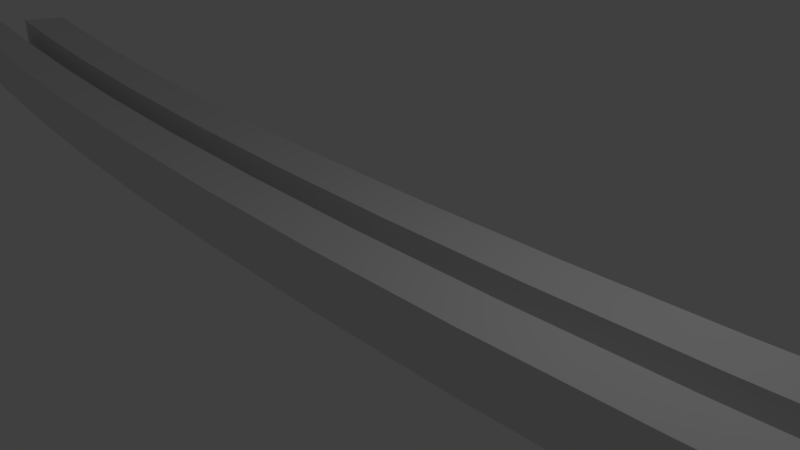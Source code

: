 # Source: CurvedSlider.blend  (saved by Blender 2.79.0; exported with 4.5.12 LTS)
import bpy
from mathutils import Matrix  # noqa: F401  (used for matrix-valued properties, if any)

bpy.ops.wm.read_factory_settings(use_empty=True)
scene = bpy.context.scene
scene.name = 'Scene'

# ---- collections
col_collection_1 = bpy.data.collections.new('Collection 1'); scene.collection.children.link(col_collection_1)

# ---- materials (node trees are filled in below, after node groups)
mat_material = bpy.data.materials.new('Material')
mat_material.alpha_threshold = 0.0
mat_material.use_transparent_shadow = False
mat_material.roughness = 0.5
mat_material.line_color = (0.0, 0.0, 0.0, 1.0)

# ---- material node trees

# ---- world
world_world = bpy.data.worlds.new('World'); scene.world = world_world
world_world.color = (0.05088, 0.05088, 0.05088)
world_world.use_sun_shadow = False
world_world.sun_shadow_jitter_overblur = 0.0
world_world.cycles.sampling_method = 'MANUAL'

# ---- cameras
cam_camera = bpy.data.cameras.new('Camera')
cam_camera.clip_end = 100.0
cam_camera.lens = 35.0
cam_camera.sensor_width = 32.0
cam_camera.sensor_height = 18.0
cam_camera.ortho_scale = 7.314
cam_camera.dof.focus_distance = 0.0
cam_camera.dof.aperture_fstop = 128.0

# ---- lights
light_lamp = bpy.data.lights.new('Lamp', 'POINT')
light_lamp.transmission_factor = 0.0
light_lamp.cutoff_distance = 30.0
light_lamp.energy = 100.0
light_lamp.shadow_buffer_clip_start = 1.001
light_lamp.shadow_soft_size = 0.1
light_lamp.shadow_maximum_resolution = 0.006
light_lamp.use_absolute_resolution = True

# ---- meshes
me_cube_002 = bpy.data.meshes.new('Cube.002')
me_cube_002.from_pydata([(-1.0, -1.0, -1.0), (-1.0, -1.0, 1.0), (-1.0, 1.0, -1.0), (-1.0, 1.0, 1.0), (1.0, -1.0, -1.0), (1.0, -1.0, 1.0), (1.0, 1.0, -1.0), (1.0, 1.0, 1.0)], [], [(0, 1, 3, 2), (2, 3, 7, 6), (6, 7, 5, 4), (4, 5, 1, 0), (2, 6, 4, 0), (7, 3, 1, 5)])
me_cube_002.use_remesh_preserve_volume = False
me_cube_002.use_remesh_preserve_attributes = False
me_cube_002.use_mirror_vertex_groups = False
me_cube_002.update()
me_cylinder = bpy.data.meshes.new('Cylinder')
me_cylinder.from_pydata([(0.0, 1.0, -1.0), (0.0, 1.0, 1.0), (0.1951, 0.9808, -1.0), (0.1951, 0.9808, 1.0), (0.3827, 0.9239, -1.0), (0.3827, 0.9239, 1.0), (0.5556, 0.8315, -1.0), (0.5556, 0.8315, 1.0), (0.7071, 0.7071, -1.0), (0.7071, 0.7071, 1.0), (0.8315, 0.5556, -1.0), (0.8315, 0.5556, 1.0), (0.9239, 0.3827, -1.0), (0.9239, 0.3827, 1.0), (0.9808, 0.1951, -1.0), (0.9808, 0.1951, 1.0), (1.0, 7.55e-08, -1.0), (1.0, 7.55e-08, 1.0), (0.9808, -0.1951, -1.0), (0.9808, -0.1951, 1.0), (0.9239, -0.3827, -1.0), (0.9239, -0.3827, 1.0), (0.8315, -0.5556, -1.0), (0.8315, -0.5556, 1.0), (0.7071, -0.7071, -1.0), (0.7071, -0.7071, 1.0), (0.5556, -0.8315, -1.0), (0.5556, -0.8315, 1.0), (0.3827, -0.9239, -1.0), (0.3827, -0.9239, 1.0), (0.1951, -0.9808, -1.0), (0.1951, -0.9808, 1.0), (-3.258e-07, -1.0, -1.0), (-3.258e-07, -1.0, 1.0), (-0.1951, -0.9808, -1.0), (-0.1951, -0.9808, 1.0), (-0.3827, -0.9239, -1.0), (-0.3827, -0.9239, 1.0), (-0.5556, -0.8315, -1.0), (-0.5556, -0.8315, 1.0), (-0.7071, -0.7071, -1.0), (-0.7071, -0.7071, 1.0), (-0.8315, -0.5556, -1.0), (-0.8315, -0.5556, 1.0), (-0.9239, -0.3827, -1.0), (-0.9239, -0.3827, 1.0), (-0.9808, -0.1951, -1.0), (-0.9808, -0.1951, 1.0), (-1.0, 9.656e-07, -1.0), (-1.0, 9.656e-07, 1.0), (-0.9808, 0.1951, -1.0), (-0.9808, 0.1951, 1.0), (-0.9239, 0.3827, -1.0), (-0.9239, 0.3827, 1.0), (-0.8315, 0.5556, -1.0), (-0.8315, 0.5556, 1.0), (-0.7071, 0.7071, -1.0), (-0.7071, 0.7071, 1.0), (-0.5556, 0.8315, -1.0), (-0.5556, 0.8315, 1.0), (-0.3827, 0.9239, -1.0), (-0.3827, 0.9239, 1.0), (-0.1951, 0.9808, -1.0), (-0.1951, 0.9808, 1.0)], [], [(0, 1, 3, 2), (2, 3, 5, 4), (4, 5, 7, 6), (6, 7, 9, 8), (8, 9, 11, 10), (10, 11, 13, 12), (12, 13, 15, 14), (14, 15, 17, 16), (16, 17, 19, 18), (18, 19, 21, 20), (20, 21, 23, 22), (22, 23, 25, 24), (24, 25, 27, 26), (26, 27, 29, 28), (28, 29, 31, 30), (30, 31, 33, 32), (32, 33, 35, 34), (34, 35, 37, 36), (36, 37, 39, 38), (38, 39, 41, 40), (40, 41, 43, 42), (42, 43, 45, 44), (44, 45, 47, 46), (46, 47, 49, 48), (48, 49, 51, 50), (50, 51, 53, 52), (52, 53, 55, 54), (54, 55, 57, 56), (56, 57, 59, 58), (58, 59, 61, 60), (3, 1, 63, 61, 59, 57, 55, 53, 51, 49, 47, 45, 43, 41, 39, 37, 35, 33, 31, 29, 27, 25, 23, 21, 19, 17, 15, 13, 11, 9, 7, 5), (60, 61, 63, 62), (62, 63, 1, 0), (0, 2, 4, 6, 8, 10, 12, 14, 16, 18, 20, 22, 24, 26, 28, 30, 32, 34, 36, 38, 40, 42, 44, 46, 48, 50, 52, 54, 56, 58, 60, 62)])
me_cylinder.use_remesh_preserve_volume = False
me_cylinder.use_remesh_preserve_attributes = False
me_cylinder.use_mirror_vertex_groups = False
me_cylinder.update()
me_cube = bpy.data.meshes.new('Cube')
me_cube.from_pydata([(11.6, 1.576, -0.2299), (9.292, 1.15, -0.2299), (6.974, 0.8179, -0.2299), (4.652, 0.5807, -0.2299), (2.327, 0.4382, -0.2299), (2.705e-06, 0.3908, -0.2299), (-2.327, 0.4382, -0.2299), (-4.652, 0.5807, -0.2299), (-6.974, 0.8179, -0.2299), (-9.292, 1.15, -0.2299), (-11.6, 1.576, -0.2299), (11.66, 0.801, -0.2299), (9.34, 0.3723, -0.2299), (7.01, 0.03861, -0.2299), (4.676, -0.1999, -0.2299), (2.339, -0.343, -0.2299), (-1.464e-06, -0.3908, -0.2299), (-2.339, -0.343, -0.2299), (-4.676, -0.1999, -0.2299), (-7.01, 0.03861, -0.2299), (-9.34, 0.3723, -0.2299), (-11.66, 0.801, -0.2299), (13.43, 3.345, -0.4365), (14.25, 0.299, -0.4365), (-14.25, 0.299, -0.4365), (-13.43, 3.345, -0.4365), (13.43, 3.345, 0.4365), (14.25, 0.299, 0.4365), (-14.25, 0.299, 0.4365), (-13.43, 3.345, 0.4365), (11.23, 2.807, -0.4365), (9.011, 2.365, -0.4365), (6.773, 2.021, -0.4365), (4.523, 1.774, -0.4365), (2.263, 1.626, -0.4365), (2.632e-06, 1.577, -0.4365), (-2.263, 1.626, -0.4365), (-4.523, 1.774, -0.4365), (-6.773, 2.021, -0.4365), (-9.011, 2.365, -0.4365), (-11.23, 2.807, -0.4365), (11.91, -0.2719, -0.4365), (9.558, -0.7404, -0.4365), (7.185, -1.106, -0.4365), (4.797, -1.367, -0.4365), (2.401, -1.524, -0.4365), (-1.503e-06, -1.577, -0.4365), (-2.401, -1.524, -0.4365), (-4.797, -1.367, -0.4365), (-7.185, -1.106, -0.4365), (-9.558, -0.7404, -0.4365), (-11.91, -0.2719, -0.4365), (11.23, 2.807, 0.4365), (9.011, 2.365, 0.4365), (6.773, 2.021, 0.4365), (4.523, 1.774, 0.4365), (2.263, 1.626, 0.4365), (3.644e-06, 1.577, 0.4365), (-2.263, 1.626, 0.4365), (-4.523, 1.774, 0.4365), (-6.773, 2.021, 0.4365), (-9.011, 2.365, 0.4365), (-11.23, 2.807, 0.4365), (11.91, -0.2719, 0.4365), (9.558, -0.7404, 0.4365), (7.185, -1.106, 0.4365), (4.797, -1.367, 0.4365), (2.401, -1.524, 0.4365), (-7.516e-06, -1.577, 0.4365), (-2.401, -1.524, 0.4365), (-4.797, -1.367, 0.4365), (-7.185, -1.106, 0.4365), (-9.558, -0.7404, 0.4365), (-11.91, -0.2719, 0.4365), (-2.339, -0.343, 0.4365), (-2.327, 0.4382, 0.4365), (-4.627, 0.5792, 0.4365), (-4.652, 0.5807, 0.4365), (-2.349, -0.3424, 0.4365), (-4.676, -0.1999, 0.4365), (-6.932, 0.8136, 0.4365), (-6.974, 0.8179, 0.4365), (-4.695, -0.1979, 0.4365), (-7.01, 0.03861, 0.4365), (-9.227, 1.141, 0.4365), (-9.292, 1.15, 0.4365), (-7.034, 0.04195, 0.4365), (-9.34, 0.3723, 0.4365), (-11.51, 1.559, 0.4365), (-11.6, 1.576, 0.4365), (-9.361, 0.3762, 0.4365), (-11.66, 0.801, 0.4365), (-13.77, 2.066, -0.2299), (-13.77, 2.066, 0.4365), (-11.68, 0.8035, 0.4365), (-13.97, 1.322, -0.2299), (-13.97, 1.322, 0.4365), (2.327, 0.4382, 0.4365), (2.315, 0.438, 0.4365), (3.499e-06, 0.3908, 0.4365), (-2.315, 0.438, 0.4365), (-5.934e-06, -0.3908, 0.4365), (4.652, 0.5807, 0.4365), (4.627, 0.5792, 0.4365), (2.339, -0.343, 0.4365), (6.974, 0.8179, 0.4365), (6.932, 0.8136, 0.4365), (4.676, -0.1999, 0.4365), (2.349, -0.3424, 0.4365), (9.292, 1.15, 0.4365), (9.227, 1.141, 0.4365), (7.01, 0.0386, 0.4365), (4.695, -0.1979, 0.4365), (11.6, 1.576, 0.4365), (11.51, 1.559, 0.4365), (9.34, 0.3723, 0.4365), (7.034, 0.04194, 0.4365), (13.77, 2.066, 0.4365), (13.77, 2.066, -0.2299), (11.66, 0.801, 0.4365), (9.361, 0.3762, 0.4365), (13.97, 1.322, -0.2299), (13.97, 1.322, 0.4365), (11.68, 0.8035, 0.4365)], [], [(10, 92, 95, 21), (21, 95, 96, 94, 91), (11, 12, 115, 120, 119), (12, 13, 111, 116, 115), (13, 14, 107, 112, 111), (14, 15, 104, 108, 107), (15, 16, 101, 104), (16, 17, 74, 101), (17, 18, 79, 78, 74), (18, 19, 83, 82, 79), (19, 20, 87, 86, 83), (20, 21, 91, 90, 87), (0, 1, 12, 11), (1, 2, 13, 12), (2, 3, 14, 13), (3, 4, 15, 14), (4, 5, 16, 15), (5, 6, 17, 16), (6, 7, 18, 17), (7, 8, 19, 18), (8, 9, 20, 19), (9, 10, 21, 20), (40, 51, 24, 25), (62, 29, 93, 89, 88), (22, 26, 117, 118, 121, 122, 27, 23), (51, 73, 28, 24), (24, 28, 96, 95, 92, 93, 29, 25), (62, 40, 25, 29), (26, 22, 30, 52), (52, 30, 31, 53), (53, 31, 32, 54), (54, 32, 33, 55), (55, 33, 34, 56), (56, 34, 35, 57), (57, 35, 36, 58), (58, 36, 37, 59), (59, 37, 38, 60), (60, 38, 39, 61), (61, 39, 40, 62), (23, 27, 63, 41), (41, 63, 64, 42), (42, 64, 65, 43), (43, 65, 66, 44), (44, 66, 67, 45), (45, 67, 68, 46), (46, 68, 69, 47), (47, 69, 70, 48), (48, 70, 71, 49), (49, 71, 72, 50), (50, 72, 73, 51), (26, 52, 114, 113, 117), (52, 53, 110, 109, 114), (53, 54, 106, 105, 110), (54, 55, 103, 102, 106), (55, 56, 98, 97, 103), (56, 57, 99, 98), (57, 58, 100, 99), (58, 59, 76, 75, 100), (59, 60, 80, 77, 76), (60, 61, 84, 81, 80), (61, 62, 88, 85, 84), (22, 23, 41, 30), (30, 41, 42, 31), (31, 42, 43, 32), (32, 43, 44, 33), (33, 44, 45, 34), (34, 45, 46, 35), (35, 46, 47, 36), (36, 47, 48, 37), (37, 48, 49, 38), (38, 49, 50, 39), (39, 50, 51, 40), (105, 2, 1, 109, 110), (108, 104, 101, 68, 67), (99, 5, 4, 97, 98), (97, 4, 3, 102, 103), (113, 0, 118, 117), (78, 79, 82, 70, 69), (109, 1, 0, 113, 114), (82, 83, 86, 71, 70), (90, 91, 94, 73, 72), (86, 87, 90, 72, 71), (101, 74, 78, 69, 68), (89, 10, 9, 85, 88), (85, 9, 8, 81, 84), (112, 107, 108, 67, 66), (75, 6, 5, 99, 100), (77, 7, 6, 75, 76), (92, 10, 89, 93), (122, 123, 63, 27), (123, 119, 120, 64, 63), (102, 3, 2, 105, 106), (116, 111, 112, 66, 65), (94, 96, 28, 73), (121, 11, 119, 123, 122), (120, 115, 116, 65, 64), (81, 8, 7, 77, 80), (118, 0, 11, 121)])
me_cube.materials.append(mat_material)
me_cube.use_remesh_preserve_volume = False
me_cube.use_remesh_preserve_attributes = False
me_cube.use_mirror_vertex_groups = False
me_cube.update()

# ---- objects
ob_cube_001 = bpy.data.objects.new('Cube.001', me_cube_002)
ob_cylinder = bpy.data.objects.new('Cylinder', me_cylinder)
ob_lamp = bpy.data.objects.new('Lamp', light_lamp)
ob_camera = bpy.data.objects.new('Camera', cam_camera)
ob_cube = bpy.data.objects.new('Cube', me_cube)

# ---- transforms, parenting, visibility, modifiers, constraints
ob_cube_001.location = (13.45, 0.9797, 0.3354)
ob_cube_001.rotation_euler = (0.0, -0.0, 1.678)
ob_cube_001.scale = (0.2065, 0.2065, 0.5578)
ob_cube_001.lineart.crease_threshold = 0.0
ob_cylinder.location = (13.02, 0.8485, 0.9114)
ob_cylinder.scale = (1.0, 1.0, 0.3486)
ob_cylinder.lineart.crease_threshold = 0.0
ob_lamp.location = (4.076, 1.005, 5.904)
ob_lamp.rotation_euler = (0.6503, 0.05522, 1.866)
ob_lamp.lock_rotations_4d = False
ob_lamp.empty_display_type = 'ARROWS'
ob_lamp.color = (0.0, 0.0, 0.0, 0.0)
ob_lamp.lineart.crease_threshold = 0.0
ob_camera.location = (7.481, -6.508, 5.344)
ob_camera.rotation_euler = (1.109, 0.0, 0.8149)
ob_camera.lock_rotations_4d = False
ob_camera.empty_display_type = 'ARROWS'
ob_camera.color = (0.0, 0.0, 0.0, 0.0)
ob_camera.display_type = 'WIRE'
ob_camera.lineart.crease_threshold = 0.0
ob_cube.location = (0.0, 0.0, 0.0)
ob_cube.scale = (1.0, 0.6129, 1.0)
ob_cube.lock_rotations_4d = False
ob_cube.empty_display_type = 'ARROWS'
ob_cube.lineart.crease_threshold = 0.0

# ---- collection membership
col_collection_1.objects.link(ob_cube_001)
col_collection_1.objects.link(ob_cylinder)
col_collection_1.objects.link(ob_lamp)
col_collection_1.objects.link(ob_camera)
col_collection_1.objects.link(ob_cube)

# ---- scene / render settings (as saved in the file)
scene.camera = ob_camera
scene.frame_start = 1; scene.frame_end = 250; scene.frame_set(1)
scene.render.engine = 'BLENDER_EEVEE_NEXT'
scene.render.resolution_percentage = 50
scene.render.dither_intensity = 0.0
scene.cycles.use_denoising = False
scene.cycles.samples = 128
scene.cycles.sampling_pattern = 'TABULATED_SOBOL'
scene.cycles.use_adaptive_sampling = False
scene.cycles.use_light_tree = False
scene.cycles.blur_glossy = 0.0
scene.cycles.sample_clamp_indirect = 0.0
scene.view_settings.view_transform = 'Standard'
bpy.context.view_layer.update()
